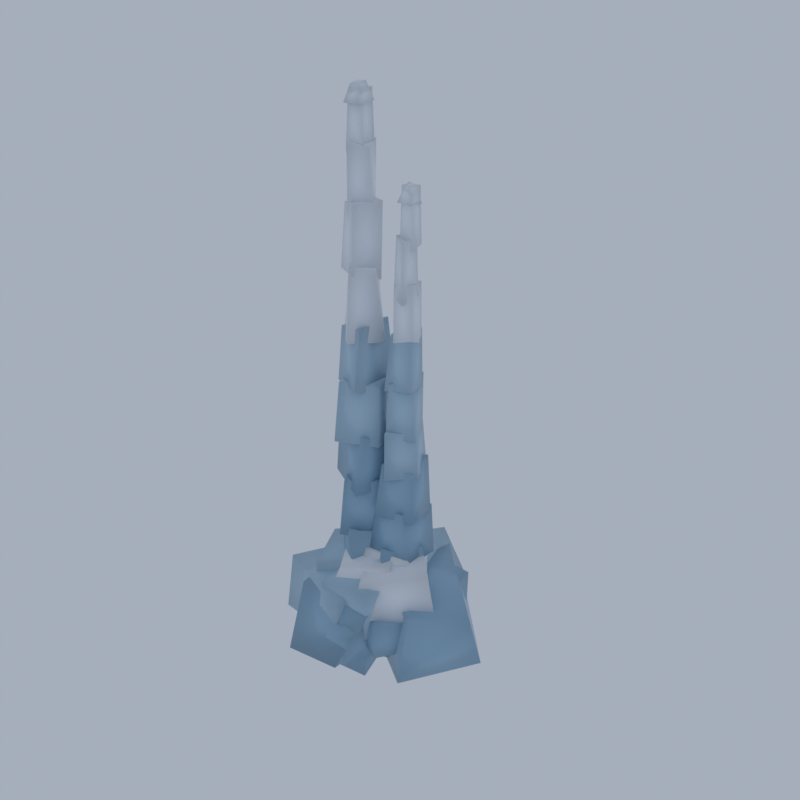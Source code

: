 # Source: HL01_04_ice_spire_04.blend  (saved by Blender 5.2.45; exported with 4.5.12 LTS)
import bpy
from mathutils import Matrix  # noqa: F401  (used for matrix-valued properties, if any)

bpy.ops.wm.read_factory_settings(use_empty=True)
scene = bpy.context.scene
scene.name = 'Scene'

# ---- collections
col_collection = bpy.data.collections.new('Collection'); scene.collection.children.link(col_collection)

# ---- materials (node trees are filled in below, after node groups)
mat_vg_f_icelo_ice = bpy.data.materials.new('vg_f_icelo|Ice')
mat_vg_f_icelo_ice.diffuse_color = (0.3112, 0.4995, 0.6661, 1.0)
mat_vg_f_ice_ice = bpy.data.materials.new('vg_f_ice|Ice')
mat_vg_f_ice_ice.diffuse_color = (0.4423, 0.6253, 0.7667, 1.0)
mat_vg_f_snow_snow = bpy.data.materials.new('vg_f_snow|Snow')
mat_vg_f_snow_snow.diffuse_color = (0.8592, 0.8994, 0.9574, 1.0)

# ---- material node trees
mat_vg_f_icelo_ice.use_nodes = True; mat_vg_f_icelo_ice.node_tree.nodes.clear()
_N = mat_vg_f_icelo_ice.node_tree.nodes; _L = mat_vg_f_icelo_ice.node_tree.links
n0 = _N.new('ShaderNodeBsdfPrincipled'); n0.name = 'Principled BSDF'; n0.location = (-200, 100)
n0.inputs[0].default_value = (0.3112, 0.4995, 0.6661, 1.0)
n0.inputs[2].default_value = 0.3
n0.inputs[10].default_value = 0.005
n1 = _N.new('ShaderNodeOutputMaterial'); n1.name = 'Material Output'; n1.location = (200, 100)
_L.new(n0.outputs[0], n1.inputs[0])
n1.is_active_output = True
mat_vg_f_ice_ice.use_nodes = True; mat_vg_f_ice_ice.node_tree.nodes.clear()
_N = mat_vg_f_ice_ice.node_tree.nodes; _L = mat_vg_f_ice_ice.node_tree.links
n0 = _N.new('ShaderNodeBsdfPrincipled'); n0.name = 'Principled BSDF'; n0.location = (-200, 100)
n0.inputs[0].default_value = (0.4423, 0.6253, 0.7667, 1.0)
n0.inputs[2].default_value = 0.32
n0.inputs[10].default_value = 0.005
n1 = _N.new('ShaderNodeOutputMaterial'); n1.name = 'Material Output'; n1.location = (200, 100)
_L.new(n0.outputs[0], n1.inputs[0])
n1.is_active_output = True
mat_vg_f_snow_snow.use_nodes = True; mat_vg_f_snow_snow.node_tree.nodes.clear()
_N = mat_vg_f_snow_snow.node_tree.nodes; _L = mat_vg_f_snow_snow.node_tree.links
n0 = _N.new('ShaderNodeBsdfPrincipled'); n0.name = 'Principled BSDF'; n0.location = (-200, 100)
n0.inputs[0].default_value = (0.8592, 0.8994, 0.9574, 1.0)
n0.inputs[2].default_value = 0.62
n0.inputs[10].default_value = 0.005
n1 = _N.new('ShaderNodeOutputMaterial'); n1.name = 'Material Output'; n1.location = (200, 100)
_L.new(n0.outputs[0], n1.inputs[0])
n1.is_active_output = True

# ---- world
world_world = bpy.data.worlds.new('World'); scene.world = world_world
world_world.use_nodes = True; world_world.node_tree.nodes.clear()
_N = world_world.node_tree.nodes; _L = world_world.node_tree.links
n0 = _N.new('ShaderNodeOutputWorld'); n0.name = 'World Output'; n0.location = (200, 100)
n1 = _N.new('ShaderNodeBackground'); n1.name = 'Background'; n1.location = (-200, 100)
n1.inputs[0].default_value = (0.42, 0.47, 0.55, 1.0)
n1.inputs[1].default_value = 0.9
_L.new(n1.outputs[0], n0.inputs[0])
n0.is_active_output = True
world_world.color = (0.05088, 0.05088, 0.05088)
world_world.sun_shadow_jitter_overblur = 0.0

# ---- meshes
me_ice_spire = bpy.data.meshes.new('ice_spire')
me_ice_spire.from_pydata([(-4.538, -9.84, 1.946), (1.371, -8.235, 0.8923), (-0.9224, 0.4716, 1.646), (-5.827, -0.5184, 1.436), (-5.459, -7.302, 5.323), (0.1538, -6.141, 5.484), (-1.298, -0.1543, 5.397), (-5.776, -2.524, 5.988), (-0.6216, -5.387, 1.792), (5.289, -3.069, 0.8131), (3.178, 4.746, 2.362), (-3.671, 1.915, 1.557), (-0.8304, -5.398, 6.844), (3.863, -1.287, 6.421), (0.8708, 4.698, 7.042), (-3.289, 0.2032, 6.498), (6.176, -7.867, 2.164), (12.0, 0.6443, 2.842), (1.298, 12.0, 1.717), (-5.622, 0.7838, 0.5298), (5.793, -5.531, 10.17), (11.32, -1.148, 9.889), (0.6071, 9.131, 10.58), (-3.708, -1.533, 8.643), (0.4261, -10.6, 3.269), (1.574, -2.271, 3.032), (-4.642, -1.741, 2.452), (-7.367, -9.602, 3.229), (0.9251, -10.64, 7.805), (0.9284, -2.327, 7.882), (-5.3, -3.119, 7.716), (-5.024, -7.985, 7.513), (2.234, -5.064, 2.046), (3.419, 9.329, 1.432), (-6.553, 9.715, 2.218), (-8.707, -0.4223, 1.55), (1.413, -1.561, 10.62), (5.59, 6.458, 9.848), (-8.12, 7.906, 9.301), (-5.963, 0.9553, 10.76), (0.05169, -12.0, 3.854), (0.02536, -0.3387, 3.282), (-7.341, 0.3751, 2.37), (-7.945, -11.5, 2.329), (1.633, -8.239, 9.61), (0.7845, -2.059, 9.63), (-8.548, 0.03723, 10.8), (-7.747, -8.806, 10.84), (2.673, -7.844, 4.026), (7.043, -2.21, 4.408), (1.864, 1.997, 4.021), (-3.974, -5.09, 4.311), (2.735, -7.922, 8.561), (5.387, -4.117, 8.47), (1.357, 0.5216, 8.999), (-2.214, -2.625, 9.358), (-3.533, -4.313, 8.282), (-0.2121, 1.539, 9.443), (-5.016, 5.6, 8.665), (-9.277, -0.9342, 8.203), (-3.636, -4.911, 16.5), (-0.2303, 2.076, 17.3), (-5.773, 4.51, 16.76), (-7.553, -0.8499, 16.97), (-6.313, -3.772, 15.63), (-0.7319, -1.249, 15.67), (-2.816, 3.876, 15.29), (-8.814, 1.477, 15.89), (-5.634, -3.477, 23.27), (-0.9896, -0.9461, 23.67), (-2.368, 3.991, 23.35), (-8.168, 1.763, 24.42), (-3.579, -3.676, 21.96), (-0.9761, 2.382, 22.82), (-6.117, 3.743, 21.71), (-8.396, -1.677, 23.11), (-2.826, -2.877, 29.36), (-1.426, 1.378, 29.57), (-5.802, 3.682, 30.06), (-7.637, -1.801, 30.24), (0.5085, -3.629, 8.827), (4.269, 0.448, 8.489), (0.3462, 4.194, 8.694), (-3.429, -0.8052, 8.253), (0.2117, -3.735, 15.47), (3.041, 0.5715, 15.7), (-0.03248, 3.124, 15.27), (-2.962, 0.001326, 15.29), (-2.519, -2.776, 14.1), (2.772, -2.207, 13.95), (2.977, 2.816, 13.82), (-2.089, 2.085, 14.16), (-2.251, -1.682, 20.49), (2.143, -2.283, 20.96), (2.572, 2.74, 20.4), (-2.173, 2.574, 20.34), (-1.58, -2.757, 20.0), (3.39, -1.845, 20.05), (2.625, 2.447, 19.9), (-2.025, 1.92, 20.16), (-0.8909, -2.211, 26.66), (2.791, -0.9814, 25.86), (2.065, 2.615, 26.97), (-1.629, 1.731, 26.42), (-3.989, -3.671, 3.167), (4.19, 1.824, 4.25), (1.184, 11.96, 4.478), (-8.239, 7.062, 4.117), (-2.905, -0.8402, 10.03), (1.567, 1.004, 10.2), (-1.351, 10.56, 11.46), (-7.342, 6.213, 9.844), (-9.0, -5.027, 5.176), (-0.922, -6.12, 5.197), (-2.177, 4.178, 5.262), (-11.67, 6.388, 3.836), (-8.478, -6.725, 10.76), (-1.296, -5.213, 11.35), (-2.546, 5.773, 10.93), (-8.38, 6.529, 10.21), (-8.91, -5.151, 3.719), (0.7436, -2.282, 4.634), (-1.995, 7.622, 4.799), (-9.546, 4.043, 5.598), (-7.002, -2.942, 11.92), (-0.374, -2.793, 11.85), (-0.826, 5.755, 11.94), (-8.778, 3.005, 12.81), (-2.318, -9.208, 5.096), (-1.808, -2.379, 5.654), (-9.098, 0.3113, 4.461), (-11.43, -8.103, 5.128), (-1.323, -9.682, 10.95), (-1.781, -1.276, 10.55), (-8.733, -1.048, 11.73), (-12.0, -6.314, 11.44), (0.9484, -7.519, 5.603), (1.79, 0.1514, 6.542), (-6.861, 1.524, 5.133), (-6.283, -7.929, 5.754), (1.871, -8.5, 13.04), (2.931, -0.9572, 11.62), (-4.909, 0.1415, 12.35), (-4.855, -8.495, 12.18), (-9.663, -0.1202, 6.235), (-2.398, 0.6246, 6.655), (-2.007, 8.82, 6.645), (-11.42, 6.779, 5.538), (-9.59, 0.2765, 11.29), (-1.108, 1.374, 11.66), (-2.268, 7.948, 12.79), (-10.62, 7.07, 11.8), (-7.351, -7.055, 6.914), (-1.24, -2.856, 5.763), (-6.554, 5.381, 6.585), (-11.66, 0.3292, 6.014), (-7.566, -6.678, 12.57), (-1.444, -0.8621, 13.33), (-5.89, 4.037, 13.16), (-9.957, -0.7781, 13.33), (-4.266, -4.387, 6.894), (2.27, -0.9884, 6.155), (-2.202, 5.206, 7.728), (-7.14, 1.756, 7.272), (-2.348, -4.324, 12.22), (2.82, 0.02513, 13.11), (-2.826, 5.267, 13.13), (-6.4, 1.206, 12.85), (0.08052, -7.84, 7.209), (3.655, -2.442, 7.443), (-2.217, 1.572, 6.865), (-3.98, -3.852, 7.426), (0.3968, -6.642, 12.81), (3.547, -1.642, 11.56), (-1.231, 1.541, 11.73), (-5.249, -2.3, 12.09), (-6.414, -4.111, 28.6), (-1.68, -1.728, 28.37), (-2.815, 3.066, 28.88), (-7.844, 1.621, 28.16), (-6.496, -2.98, 35.77), (-1.688, -1.452, 35.94), (-3.147, 3.076, 36.8), (-7.251, 0.6507, 35.93), (-3.778, -3.406, 35.47), (-1.913, 1.603, 34.48), (-6.506, 2.752, 35.44), (-7.68, -1.789, 35.27), (-3.501, -2.7, 42.7), (-3.033, 1.572, 43.23), (-5.979, 2.811, 41.92), (-7.367, -1.347, 41.99), (-0.1345, -2.667, 25.02), (3.084, -0.4309, 25.4), (1.408, 3.11, 25.73), (-1.939, 0.853, 25.63), (-0.1432, -2.582, 31.11), (2.564, -0.38, 31.05), (1.197, 2.594, 31.63), (-1.504, 1.049, 31.19), (-0.2535, -2.229, 30.47), (2.695, -0.6143, 30.12), (1.573, 2.102, 30.57), (-1.273, 1.069, 30.46), (-0.1041, -1.91, 36.95), (2.29, -0.4982, 38.17), (1.565, 2.226, 37.59), (-1.456, 0.3946, 37.41), (-0.7614, -1.816, 36.04), (2.77, -1.391, 36.65), (2.181, 1.288, 36.34), (-1.069, 1.147, 35.89), (-0.156, -1.374, 42.85), (2.178, -0.9224, 43.57), (1.932, 1.422, 43.38), (-0.3212, 0.8606, 42.87), (1.329, -0.1809, 3.621), (2.873, 0.01255, 2.484), (2.83, 1.335, 1.318), (1.186, 1.075, 4.004), (1.76, -0.0701, 15.34), (2.68, 0.2743, 14.66), (2.338, 1.151, 16.69), (1.542, 0.9908, 16.64), (-3.457, -2.924, 3.821), (-3.833, -4.54, 2.49), (-2.2, -4.854, 3.036), (-2.105, -3.456, 4.071), (-3.434, -3.266, 12.14), (-3.514, -4.102, 12.15), (-2.366, -4.593, 11.45), (-2.015, -3.491, 11.91), (-4.26, -1.323, 2.258), (-4.873, -2.074, 0.0), (-4.067, -3.019, 3.179), (-3.417, -2.149, 2.282), (-4.203, -1.407, 14.34), (-4.821, -1.963, 15.13), (-4.076, -2.804, 16.77), (-3.556, -2.344, 14.84), (-0.2609, -7.483, 8.042), (3.501, -1.602, 7.542), (-2.377, 0.6932, 8.375), (-5.777, -4.681, 8.16), (0.9201, -7.115, 12.57), (1.78, -0.8858, 12.37), (-2.069, 1.058, 12.29), (-3.238, -4.062, 12.04), (0.1794, -8.312, 8.72), (7.759, -2.7, 8.342), (1.089, 4.53, 7.262), (-4.306, -1.149, 7.213), (0.1904, -7.637, 13.56), (6.474, -2.801, 14.72), (0.3367, 3.536, 14.21), (-3.517, -0.7909, 14.2), (-4.781, -9.122, 8.158), (1.05, -3.38, 8.538), (-0.8057, 2.309, 8.395), (-7.87, -2.344, 9.208), (-3.726, -6.653, 13.51), (1.933, -4.2, 14.54), (-1.965, 1.939, 14.28), (-7.509, -0.5098, 13.81), (-3.102, -4.725, 9.349), (4.638, -0.549, 9.411), (-0.05707, 5.498, 9.211), (-5.215, 3.566, 9.724), (-2.688, -3.243, 14.93), (2.852, -2.415, 15.01), (-0.6191, 6.057, 13.53), (-3.963, 2.747, 13.56), (-2.267, -1.73, 9.298), (1.387, 1.175, 9.973), (-2.949, 4.713, 10.04), (-5.132, 1.267, 9.871), (-2.175, -1.118, 13.45), (1.625, 1.265, 13.6), (-1.696, 5.211, 13.13), (-6.094, 2.182, 13.64), (-3.574, -4.619, 10.59), (1.265, -3.573, 10.3), (0.3598, 1.729, 9.723), (-5.472, 1.176, 10.16), (-3.217, -4.838, 13.68), (0.6787, -4.189, 13.72), (1.056, 0.7641, 13.7), (-4.564, -0.5068, 14.22), (-3.868, -1.941, 10.33), (0.3392, 0.3536, 11.02), (-1.978, 4.362, 10.28), (-6.584, 1.266, 10.99), (-4.394, -1.574, 14.37), (0.9101, 1.092, 14.09), (-0.8034, 4.534, 14.03), (-5.103, 1.373, 14.59), (-4.922, -3.186, 40.91), (-2.108, -0.01711, 40.88), (-4.918, 2.383, 41.79), (-7.865, -0.4544, 40.59), (-4.922, -2.612, 49.88), (-3.104, -0.3467, 49.01), (-5.096, 2.215, 49.84), (-7.009, -0.1802, 49.36), (-4.699, -2.491, 48.75), (-3.372, 0.8638, 47.71), (-5.708, 2.022, 48.92), (-7.324, -1.265, 48.82), (-4.635, -2.137, 56.59), (-3.097, 0.882, 56.65), (-5.534, 1.928, 56.51), (-7.1, -0.6755, 56.17), (-5.912, -1.589, 54.4), (-3.589, 0.002561, 55.34), (-4.913, 1.756, 54.98), (-7.044, 0.5106, 54.41), (-5.87, -1.546, 62.72), (-3.869, -0.2824, 62.38), (-4.839, 1.92, 62.83), (-6.608, 0.5889, 62.09), (-6.512, -0.978, 61.73), (-4.501, -0.6371, 61.24), (-4.558, 1.424, 61.04), (-6.809, 0.9164, 62.03), (-6.054, -0.9298, 68.29), (-4.617, -0.7033, 68.42), (-4.697, 1.211, 68.21), (-6.709, 0.8051, 68.01), (-6.477, -1.23, 66.71), (-4.344, -1.25, 66.77), (-4.391, 1.226, 66.85), (-6.559, 1.126, 66.79), (-6.028, -0.6224, 68.64), (-5.074, -0.4562, 68.77), (-4.957, 0.5811, 68.84), (-6.079, 0.6728, 68.74), (0.1778, -1.367, 41.93), (2.556, -0.9742, 42.6), (1.992, 1.284, 41.52), (-0.7216, 0.6877, 42.05), (0.2159, -1.287, 48.53), (2.25, -0.8427, 48.75), (1.987, 1.167, 48.83), (-0.344, 0.5762, 48.48), (1.555, -1.535, 46.58), (2.23, 0.3492, 47.44), (0.4214, 1.009, 47.36), (0.003446, -1.063, 47.1), (1.578, -1.542, 53.4), (2.068, 0.2734, 54.17), (0.6849, 1.043, 53.87), (0.1333, -0.7621, 53.96), (0.6308, -0.8149, 52.78), (2.277, -0.459, 52.66), (2.088, 1.0, 52.95), (0.5519, 0.6724, 52.59), (0.6364, -0.4978, 59.32), (2.006, -0.5549, 58.72), (1.966, 0.9201, 59.26), (0.3995, 0.6355, 59.14), (0.4216, -0.9881, 57.54), (2.069, -0.8101, 57.47), (2.158, 0.958, 57.32), (0.5762, 0.8962, 57.51), (0.9833, -0.2921, 59.44), (1.589, -0.3207, 59.33), (1.659, 0.4812, 59.31), (0.8711, 0.3735, 59.5)], [], [(0, 3, 2, 1), (4, 5, 6, 7), (0, 1, 5, 4), (1, 2, 6, 5), (2, 3, 7, 6), (3, 0, 4, 7), (8, 11, 10, 9), (12, 13, 14, 15), (8, 9, 13, 12), (9, 10, 14, 13), (10, 11, 15, 14), (11, 8, 12, 15), (16, 19, 18, 17), (20, 21, 22, 23), (16, 17, 21, 20), (17, 18, 22, 21), (18, 19, 23, 22), (19, 16, 20, 23), (24, 27, 26, 25), (28, 29, 30, 31), (24, 25, 29, 28), (25, 26, 30, 29), (26, 27, 31, 30), (27, 24, 28, 31), (32, 35, 34, 33), (36, 37, 38, 39), (32, 33, 37, 36), (33, 34, 38, 37), (34, 35, 39, 38), (35, 32, 36, 39), (40, 43, 42, 41), (44, 45, 46, 47), (40, 41, 45, 44), (41, 42, 46, 45), (42, 43, 47, 46), (43, 40, 44, 47), (48, 51, 50, 49), (52, 53, 54, 55), (48, 49, 53, 52), (49, 50, 54, 53), (50, 51, 55, 54), (51, 48, 52, 55), (56, 59, 58, 57), (60, 61, 62, 63), (56, 57, 61, 60), (57, 58, 62, 61), (58, 59, 63, 62), (59, 56, 60, 63), (64, 67, 66, 65), (68, 69, 70, 71), (64, 65, 69, 68), (65, 66, 70, 69), (66, 67, 71, 70), (67, 64, 68, 71), (72, 75, 74, 73), (76, 77, 78, 79), (72, 73, 77, 76), (73, 74, 78, 77), (74, 75, 79, 78), (75, 72, 76, 79), (80, 83, 82, 81), (84, 85, 86, 87), (80, 81, 85, 84), (81, 82, 86, 85), (82, 83, 87, 86), (83, 80, 84, 87), (88, 91, 90, 89), (92, 93, 94, 95), (88, 89, 93, 92), (89, 90, 94, 93), (90, 91, 95, 94), (91, 88, 92, 95), (96, 99, 98, 97), (100, 101, 102, 103), (96, 97, 101, 100), (97, 98, 102, 101), (98, 99, 103, 102), (99, 96, 100, 103), (104, 107, 106, 105), (108, 109, 110, 111), (104, 105, 109, 108), (105, 106, 110, 109), (106, 107, 111, 110), (107, 104, 108, 111), (112, 115, 114, 113), (116, 117, 118, 119), (112, 113, 117, 116), (113, 114, 118, 117), (114, 115, 119, 118), (115, 112, 116, 119), (120, 123, 122, 121), (124, 125, 126, 127), (120, 121, 125, 124), (121, 122, 126, 125), (122, 123, 127, 126), (123, 120, 124, 127), (128, 131, 130, 129), (132, 133, 134, 135), (128, 129, 133, 132), (129, 130, 134, 133), (130, 131, 135, 134), (131, 128, 132, 135), (136, 139, 138, 137), (140, 141, 142, 143), (136, 137, 141, 140), (137, 138, 142, 141), (138, 139, 143, 142), (139, 136, 140, 143), (144, 147, 146, 145), (148, 149, 150, 151), (144, 145, 149, 148), (145, 146, 150, 149), (146, 147, 151, 150), (147, 144, 148, 151), (152, 155, 154, 153), (156, 157, 158, 159), (152, 153, 157, 156), (153, 154, 158, 157), (154, 155, 159, 158), (155, 152, 156, 159), (160, 163, 162, 161), (164, 165, 166, 167), (160, 161, 165, 164), (161, 162, 166, 165), (162, 163, 167, 166), (163, 160, 164, 167), (168, 171, 170, 169), (172, 173, 174, 175), (168, 169, 173, 172), (169, 170, 174, 173), (170, 171, 175, 174), (171, 168, 172, 175), (176, 179, 178, 177), (180, 181, 182, 183), (176, 177, 181, 180), (177, 178, 182, 181), (178, 179, 183, 182), (179, 176, 180, 183), (184, 187, 186, 185), (188, 189, 190, 191), (184, 185, 189, 188), (185, 186, 190, 189), (186, 187, 191, 190), (187, 184, 188, 191), (192, 195, 194, 193), (196, 197, 198, 199), (192, 193, 197, 196), (193, 194, 198, 197), (194, 195, 199, 198), (195, 192, 196, 199), (200, 203, 202, 201), (204, 205, 206, 207), (200, 201, 205, 204), (201, 202, 206, 205), (202, 203, 207, 206), (203, 200, 204, 207), (208, 211, 210, 209), (212, 213, 214, 215), (208, 209, 213, 212), (209, 210, 214, 213), (210, 211, 215, 214), (211, 208, 212, 215), (216, 219, 218, 217), (220, 221, 222, 223), (216, 217, 221, 220), (217, 218, 222, 221), (218, 219, 223, 222), (219, 216, 220, 223), (224, 227, 226, 225), (228, 229, 230, 231), (224, 225, 229, 228), (225, 226, 230, 229), (226, 227, 231, 230), (227, 224, 228, 231), (232, 235, 234, 233), (236, 237, 238, 239), (232, 233, 237, 236), (233, 234, 238, 237), (234, 235, 239, 238), (235, 232, 236, 239), (240, 243, 242, 241), (244, 245, 246, 247), (240, 241, 245, 244), (241, 242, 246, 245), (242, 243, 247, 246), (243, 240, 244, 247), (248, 251, 250, 249), (252, 253, 254, 255), (248, 249, 253, 252), (249, 250, 254, 253), (250, 251, 255, 254), (251, 248, 252, 255), (256, 259, 258, 257), (260, 261, 262, 263), (256, 257, 261, 260), (257, 258, 262, 261), (258, 259, 263, 262), (259, 256, 260, 263), (264, 267, 266, 265), (268, 269, 270, 271), (264, 265, 269, 268), (265, 266, 270, 269), (266, 267, 271, 270), (267, 264, 268, 271), (272, 275, 274, 273), (276, 277, 278, 279), (272, 273, 277, 276), (273, 274, 278, 277), (274, 275, 279, 278), (275, 272, 276, 279), (280, 283, 282, 281), (284, 285, 286, 287), (280, 281, 285, 284), (281, 282, 286, 285), (282, 283, 287, 286), (283, 280, 284, 287), (288, 291, 290, 289), (292, 293, 294, 295), (288, 289, 293, 292), (289, 290, 294, 293), (290, 291, 295, 294), (291, 288, 292, 295), (296, 299, 298, 297), (300, 301, 302, 303), (296, 297, 301, 300), (297, 298, 302, 301), (298, 299, 303, 302), (299, 296, 300, 303), (304, 307, 306, 305), (308, 309, 310, 311), (304, 305, 309, 308), (305, 306, 310, 309), (306, 307, 311, 310), (307, 304, 308, 311), (312, 315, 314, 313), (316, 317, 318, 319), (312, 313, 317, 316), (313, 314, 318, 317), (314, 315, 319, 318), (315, 312, 316, 319), (320, 323, 322, 321), (324, 325, 326, 327), (320, 321, 325, 324), (321, 322, 326, 325), (322, 323, 327, 326), (323, 320, 324, 327), (328, 331, 330, 329), (332, 333, 334, 335), (328, 329, 333, 332), (329, 330, 334, 333), (330, 331, 335, 334), (331, 328, 332, 335), (336, 339, 338, 337), (340, 341, 342, 343), (336, 337, 341, 340), (337, 338, 342, 341), (338, 339, 343, 342), (339, 336, 340, 343), (344, 347, 346, 345), (348, 349, 350, 351), (344, 345, 349, 348), (345, 346, 350, 349), (346, 347, 351, 350), (347, 344, 348, 351), (352, 355, 354, 353), (356, 357, 358, 359), (352, 353, 357, 356), (353, 354, 358, 357), (354, 355, 359, 358), (355, 352, 356, 359), (360, 363, 362, 361), (364, 365, 366, 367), (360, 361, 365, 364), (361, 362, 366, 365), (362, 363, 367, 366), (363, 360, 364, 367)])
me_ice_spire.polygons.foreach_set('use_smooth', [True] * 276)
me_ice_spire.polygons.foreach_set('material_index', [0, 0, 0, 0, 0, 0, 0, 0, 0, 0, 0, 0, 0, 0, 0, 0, 0, 0, 0, 0, 0, 0, 0, 0, 0, 0, 0, 0, 0, 0, 0, 0, 0, 0, 0, 0, 0, 0, 0, 0, 0, 0, 0, 0, 0, 0, 0, 0, 0, 0, 0, 0, 0, 0, 0, 0, 0, 0, 0, 0, 0, 0, 0, 0, 0, 0, 0, 0, 0, 0, 0, 0, 0, 0, 0, 0, 0, 0, 1, 1, 1, 1, 1, 1, 1, 1, 1, 1, 1, 1, 1, 1, 1, 1, 1, 1, 1, 1, 1, 1, 1, 1, 1, 1, 1, 1, 1, 1, 1, 1, 1, 1, 1, 1, 1, 1, 1, 1, 1, 1, 1, 1, 1, 1, 1, 1, 1, 1, 1, 1, 1, 1, 1, 1, 1, 1, 1, 1, 1, 1, 1, 1, 1, 1, 1, 1, 1, 1, 1, 1, 1, 1, 1, 1, 1, 1, 1, 1, 1, 1, 1, 1, 1, 1, 1, 1, 1, 1, 1, 1, 1, 1, 1, 1, 1, 1, 1, 1, 1, 1, 2, 2, 2, 2, 2, 2, 2, 2, 2, 2, 2, 2, 2, 2, 2, 2, 2, 2, 2, 2, 2, 2, 2, 2, 2, 2, 2, 2, 2, 2, 2, 2, 2, 2, 2, 2, 2, 2, 2, 2, 2, 2, 2, 2, 2, 2, 2, 2, 2, 2, 2, 2, 2, 2, 2, 2, 2, 2, 2, 2, 2, 2, 2, 2, 2, 2, 2, 2, 2, 2, 2, 2, 2, 2, 2, 2, 2, 2, 2, 2, 2, 2, 2, 2, 2, 2, 2, 2, 2, 2, 2, 2, 2, 2, 2, 2])
_k = set([(0, 1), (0, 3), (0, 4), (1, 2), (1, 5), (2, 3), (2, 6), (3, 7), (4, 5), (4, 7), (5, 6), (6, 7), (8, 9), (8, 11), (8, 12), (9, 10), (9, 13), (10, 11), (10, 14), (11, 15), (12, 13), (12, 15), (13, 14), (14, 15), (16, 17), (16, 19), (16, 20), (17, 18), (17, 21), (18, 19), (18, 22), (19, 23), (20, 21), (20, 23), (21, 22), (22, 23), (24, 25), (24, 27), (24, 28), (25, 26), (25, 29), (26, 27), (26, 30), (27, 31), (28, 29), (28, 31), (29, 30), (30, 31), (32, 33), (32, 35), (32, 36), (33, 34), (33, 37), (34, 35), (34, 38), (35, 39), (36, 37), (36, 39), (37, 38), (38, 39), (40, 41), (40, 43), (40, 44), (41, 42), (41, 45), (42, 43), (42, 46), (43, 47), (44, 45), (44, 47), (45, 46), (46, 47), (48, 49), (48, 51), (48, 52), (49, 50), (49, 53), (50, 51), (50, 54), (51, 55), (52, 53), (52, 55), (53, 54), (54, 55), (56, 57), (56, 59), (56, 60), (57, 58), (57, 61), (58, 59), (58, 62), (59, 63), (60, 61), (60, 63), (61, 62), (62, 63), (64, 65), (64, 67), (64, 68), (65, 66), (65, 69), (66, 67), (66, 70), (67, 71), (68, 69), (68, 71), (69, 70), (70, 71), (72, 73), (72, 75), (72, 76), (73, 74), (73, 77), (74, 75), (74, 78), (75, 79), (76, 77), (76, 79), (77, 78), (78, 79), (80, 81), (80, 83), (80, 84), (81, 82), (81, 85), (82, 83), (82, 86), (83, 87), (84, 85), (84, 87), (85, 86), (86, 87), (88, 89), (88, 91), (88, 92), (89, 90), (89, 93), (90, 91), (90, 94), (91, 95), (92, 93), (92, 95), (93, 94), (94, 95), (96, 97), (96, 99), (96, 100), (97, 98), (97, 101), (98, 99), (98, 102), (99, 103), (100, 101), (100, 103), (101, 102), (102, 103), (104, 105), (104, 107), (104, 108), (105, 106), (105, 109), (106, 107), (106, 110), (107, 111), (108, 109), (108, 111), (109, 110), (110, 111), (112, 113), (112, 115), (112, 116), (113, 114), (113, 117), (114, 115), (114, 118), (115, 119), (116, 117), (116, 119), (117, 118), (118, 119), (120, 121), (120, 123), (120, 124), (121, 122), (121, 125), (122, 123), (122, 126), (123, 127), (124, 125), (124, 127), (125, 126), (126, 127), (128, 129), (128, 131), (128, 132), (129, 130), (129, 133), (130, 131), (130, 134), (131, 135), (132, 133), (132, 135), (133, 134), (134, 135), (136, 137), (136, 139), (136, 140), (137, 138), (137, 141), (138, 139), (138, 142), (139, 143), (140, 141), (140, 143), (141, 142), (142, 143), (144, 145), (144, 147), (144, 148), (145, 146), (145, 149), (146, 147), (146, 150), (147, 151), (148, 149), (148, 151), (149, 150), (150, 151), (152, 153), (152, 155), (152, 156), (153, 154), (153, 157), (154, 155), (154, 158), (155, 159), (156, 157), (156, 159), (157, 158), (158, 159), (160, 161), (160, 163), (160, 164), (161, 162), (161, 165), (162, 163), (162, 166), (163, 167), (164, 165), (164, 167), (165, 166), (166, 167), (168, 169), (168, 171), (168, 172), (169, 170), (169, 173), (170, 171), (170, 174), (171, 175), (172, 173), (172, 175), (173, 174), (174, 175), (176, 177), (176, 179), (176, 180), (177, 178), (177, 181), (178, 179), (178, 182), (179, 183), (180, 181), (180, 183), (181, 182), (182, 183), (184, 185), (184, 187), (184, 188), (185, 186), (185, 189), (186, 187), (186, 190), (187, 191), (188, 189), (188, 191), (189, 190), (190, 191), (192, 193), (192, 195), (192, 196), (193, 194), (193, 197), (194, 195), (194, 198), (195, 199), (196, 197), (196, 199), (197, 198), (198, 199), (200, 201), (200, 203), (200, 204), (201, 202), (201, 205), (202, 203), (202, 206), (203, 207), (204, 205), (204, 207), (205, 206), (206, 207), (208, 209), (208, 211), (208, 212), (209, 210), (209, 213), (210, 211), (210, 214), (211, 215), (212, 213), (212, 215), (213, 214), (214, 215), (216, 217), (216, 219), (216, 220), (217, 218), (217, 221), (218, 219), (218, 222), (219, 223), (220, 221), (220, 223), (221, 222), (222, 223), (224, 225), (224, 227), (224, 228), (225, 226), (225, 229), (226, 227), (226, 230), (227, 231), (228, 229), (228, 231), (229, 230), (230, 231), (232, 233), (232, 235), (232, 236), (233, 234), (233, 237), (234, 235), (234, 238), (235, 239), (236, 237), (236, 239), (237, 238), (238, 239), (240, 241), (240, 243), (240, 244), (241, 242), (241, 245), (242, 243), (242, 246), (243, 247), (244, 245), (244, 247), (245, 246), (246, 247), (248, 249), (248, 251), (248, 252), (249, 250), (249, 253), (250, 251), (250, 254), (251, 255), (252, 253), (252, 255), (253, 254), (254, 255), (256, 257), (256, 259), (256, 260), (257, 258), (257, 261), (258, 259), (258, 262), (259, 263), (260, 261), (260, 263), (261, 262), (262, 263), (264, 265), (264, 267), (264, 268), (265, 266), (265, 269), (266, 267), (266, 270), (267, 271), (268, 269), (268, 271), (269, 270), (270, 271), (272, 273), (272, 275), (272, 276), (273, 274), (273, 277), (274, 275), (274, 278), (275, 279), (276, 277), (276, 279), (277, 278), (278, 279), (280, 281), (280, 283), (280, 284), (281, 282), (281, 285), (282, 283), (282, 286), (283, 287), (284, 285), (284, 287), (285, 286), (286, 287), (288, 289), (288, 291), (288, 292), (289, 290), (289, 293), (290, 291), (290, 294), (291, 295), (292, 293), (292, 295), (293, 294), (294, 295), (296, 297), (296, 299), (296, 300), (297, 298), (297, 301), (298, 299), (298, 302), (299, 303), (300, 301), (300, 303), (301, 302), (302, 303), (304, 305), (304, 307), (304, 308), (305, 306), (305, 309), (306, 307), (306, 310), (307, 311), (308, 309), (308, 311), (309, 310), (310, 311), (312, 313), (312, 315), (312, 316), (313, 314), (313, 317), (314, 315), (314, 318), (315, 319), (316, 317), (316, 319), (317, 318), (318, 319), (320, 321), (320, 323), (320, 324), (321, 322), (321, 325), (322, 323), (322, 326), (323, 327), (324, 325), (324, 327), (325, 326), (326, 327), (328, 329), (328, 331), (328, 332), (329, 330), (329, 333), (330, 331), (330, 334), (331, 335), (332, 333), (332, 335), (333, 334), (334, 335), (336, 337), (336, 339), (336, 340), (337, 338), (337, 341), (338, 339), (338, 342), (339, 343), (340, 341), (340, 343), (341, 342), (342, 343), (344, 345), (344, 347), (344, 348), (345, 346), (345, 349), (346, 347), (346, 350), (347, 351), (348, 349), (348, 351), (349, 350), (350, 351), (352, 353), (352, 355), (352, 356), (353, 354), (353, 357), (354, 355), (354, 358), (355, 359), (356, 357), (356, 359), (357, 358), (358, 359), (360, 361), (360, 363), (360, 364), (361, 362), (361, 365), (362, 363), (362, 366), (363, 367), (364, 365), (364, 367), (365, 366), (366, 367)])
me_ice_spire.attributes.new('sharp_edge', 'BOOLEAN', 'EDGE').data.foreach_set('value', [ (min(e.vertices), max(e.vertices)) in _k for e in me_ice_spire.edges])
me_ice_spire.materials.append(mat_vg_f_icelo_ice)
me_ice_spire.materials.append(mat_vg_f_ice_ice)
me_ice_spire.materials.append(mat_vg_f_snow_snow)
me_ice_spire.update()

# ---- objects
ob_ice_spire = bpy.data.objects.new('ice_spire', me_ice_spire)

# ---- transforms, parenting, visibility, modifiers, constraints
ob_ice_spire.location = (0.0, 0.0, 0.0)

# ---- collection membership
scene.collection.objects.link(ob_ice_spire)

# ---- scene / render settings (as saved in the file)
scene.frame_start = 1; scene.frame_end = 250; scene.frame_set(1)
scene.render.engine = 'CYCLES'
scene.render.resolution_x = 420
scene.render.resolution_y = 420
scene.render.bake_bias = 0.0
scene.render.bake_samples = 0
scene.render.compositor_device = 'GPU'
scene.cycles.samples = 24
scene.cycles.adaptive_threshold = 0.05
scene.cycles.max_bounces = 4
scene.cycles.diffuse_bounces = 2
scene.cycles.glossy_bounces = 2
scene.cycles.transmission_bounces = 2
scene.cycles.transparent_max_bounces = 4
scene.eevee.taa_render_samples = 48
scene.eevee.use_volume_custom_range = False
scene.eevee.fast_gi_thickness_near = 0.1
scene.eevee.fast_gi_thickness_far = 0.0
scene.eevee.ray_tracing_options.screen_trace_thickness = 0.1
scene.view_settings.view_transform = 'Standard'
bpy.context.view_layer.update()

# ---- added for rendering (the .blend has no active camera): camera
cam_auto = bpy.data.cameras.new('AutoCamera')
cam_auto.lens = 50.0
cam_auto.sensor_width = 36.0
cam_auto.clip_end = 1246.24
ob_auto_camera = bpy.data.objects.new('AutoCamera', cam_auto)
scene.collection.objects.link(ob_auto_camera)
ob_auto_camera.location = (71.0114, -85.2137, 91.228)
ob_auto_camera.rotation_euler = (1.09748, -7.21219e-08, 0.694738)
scene.camera = ob_auto_camera
bpy.context.view_layer.update()
